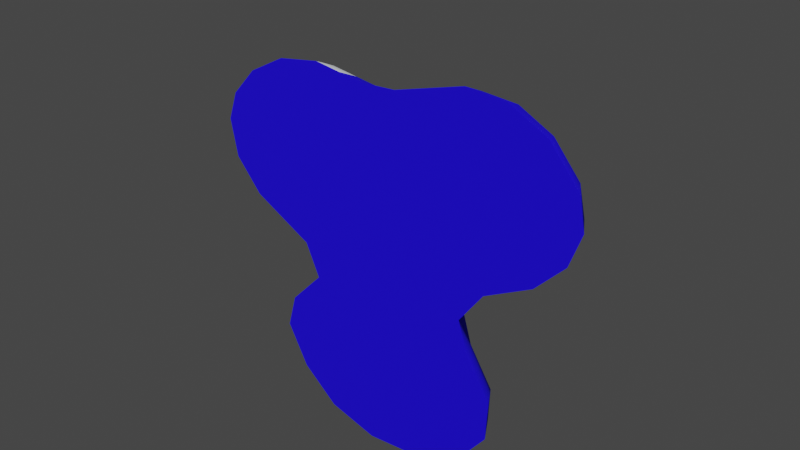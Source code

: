 # Source: Flac.blend  (saved by Blender 3.4.6; exported with 4.5.12 LTS)
import bpy
from mathutils import Matrix  # noqa: F401  (used for matrix-valued properties, if any)

bpy.ops.wm.read_factory_settings(use_empty=True)
scene = bpy.context.scene
scene.name = 'Scene'

# ---- collections
col_collection = bpy.data.collections.new('Collection'); scene.collection.children.link(col_collection)

# ---- images (referenced by path relative to the original .blend; pixels are not part of the script)
import os
ASSET_DIR = os.environ.get("B2B_ASSET_DIR", "")  # directory of the original .blend (textures are referenced by path, not embedded)
HERE = os.path.dirname(os.path.abspath(__file__))  # packed textures are extracted next to this script under _unpacked/

def load_image(name, relpath, width, height, colorspace="sRGB"):
    """Load a texture the original file referenced (path relative to the .blend, or extracted next to this script)."""
    p = next((c for c in (os.path.join(HERE, relpath), os.path.join(ASSET_DIR, relpath)) if relpath and os.path.exists(c)), "")
    if p:
        img = bpy.data.images.load(p, check_existing=True)
        img.name = name
    else:  # same state as the original file: an image datablock whose file is absent (Cycles renders it pink)
        img = bpy.data.images.new(name, width, height)
        img.source = "FILE"
        img.filepath = "//" + (relpath or name)
    img.colorspace_settings.name = colorspace
    return img
img_map__9 = load_image('Map #9', 'textures/ColorSpot2Normal.png', 1024, 1024, 'Non-Color')
img_map__8 = load_image('Map #8', 'textures/ColorSpot2Rough.png', 1024, 1024, 'Non-Color')
img_map__11 = load_image('Map #11', 'textures/Metal.png', 1024, 1024, 'Non-Color')
img_map__7_001 = load_image('Map #7.001', 'textures/ColorSpot2Albedo.png', 1024, 1024, 'Non-Color')
img_map__7 = load_image('Map #7', 'textures/ColorSpot2Albedo.png', 1024, 1024, 'sRGB')

# ---- materials (node trees are filled in below, after node groups)
mat_colorspot2_left = bpy.data.materials.new('ColorSpot2 Left')
mat_colorspot2_left.surface_render_method = 'BLENDED'
mat_colorspot2_left.blend_method = 'BLEND'
mat_colorspot2_left.use_transparent_shadow = False
mat_colorspot2_left.diffuse_color = (1.0, 1.0, 1.0, 1.0)
mat_colorspot2_left.roughness = 0.8586
mat_colorspot2_left.specular_intensity = 0.0
mat_colorspot2_left.metallic = 1.0
mat_colorspot2_right = bpy.data.materials.new('ColorSpot2 Right')
mat_colorspot2_right.surface_render_method = 'BLENDED'
mat_colorspot2_right.blend_method = 'BLEND'
mat_colorspot2_right.use_transparent_shadow = False
mat_colorspot2_right.diffuse_color = (1.0, 1.0, 1.0, 1.0)
mat_colorspot2_right.roughness = 0.8586
mat_colorspot2_right.specular_intensity = 0.0
mat_colorspot2_right.metallic = 1.0

# ---- material node trees
mat_colorspot2_left.use_nodes = True; mat_colorspot2_left.node_tree.nodes.clear()
_N = mat_colorspot2_left.node_tree.nodes; _L = mat_colorspot2_left.node_tree.links
n0 = _N.new('ShaderNodeNormalMap'); n0.name = 'Normal Map'; n0.location = (-300, -300)
n0.label = 'Normal/Map'
n0.inputs[0].default_value = 0.3
n1 = _N.new('ShaderNodeTexImage'); n1.name = 'Image Texture.001'; n1.location = (-600, -900)
n1.image = img_map__9
n2 = _N.new('ShaderNodeTexImage'); n2.name = 'Image Texture.002'; n2.location = (-300, 300)
n2.image = img_map__8
n3 = _N.new('ShaderNodeTexImage'); n3.name = 'Image Texture.003'; n3.location = (-300, 0)
n3.image = img_map__11
n4 = _N.new('ShaderNodeTexImage'); n4.name = 'Image Texture.004'; n4.location = (-300, -600)
n4.image = img_map__7_001
n5 = _N.new('ShaderNodeBsdfPrincipled'); n5.name = 'Principled BSDF'; n5.location = (10, 300)
n5.distribution = 'GGX'
n5.subsurface_method = 'RANDOM_WALK_SKIN'
n5.inputs[0].default_value = (0.01347, 0.0, 1.0, 1.0)
n5.inputs[2].default_value = 0.8586
n5.inputs[3].default_value = 1.45
n5.inputs[27].default_value = (0.0, 0.0, 0.0, 1.0)
n6 = _N.new('ShaderNodeOutputMaterial'); n6.name = 'Material Output'; n6.location = (300, 300)
n7 = _N.new('ShaderNodeTexImage'); n7.name = 'Image Texture'; n7.location = (-300, 600)
n7.image = img_map__7
_L.new(n5.outputs[0], n6.inputs[0])
_L.new(n0.outputs[0], n5.inputs[5])
_L.new(n1.outputs[0], n0.inputs[1])
_L.new(n2.outputs[0], n5.inputs[13])
_L.new(n3.outputs[0], n5.inputs[1])
_L.new(n4.outputs[1], n5.inputs[4])
n6.is_active_output = True
mat_colorspot2_right.use_nodes = True; mat_colorspot2_right.node_tree.nodes.clear()
_N = mat_colorspot2_right.node_tree.nodes; _L = mat_colorspot2_right.node_tree.links
n0 = _N.new('ShaderNodeNormalMap'); n0.name = 'Normal Map'; n0.location = (-300, -300)
n0.label = 'Normal/Map'
n0.inputs[0].default_value = 0.3
n1 = _N.new('ShaderNodeTexImage'); n1.name = 'Image Texture.001'; n1.location = (-600, -900)
n1.image = img_map__9
n2 = _N.new('ShaderNodeTexImage'); n2.name = 'Image Texture.002'; n2.location = (-300, 300)
n2.image = img_map__8
n3 = _N.new('ShaderNodeTexImage'); n3.name = 'Image Texture.003'; n3.location = (-300, 0)
n3.image = img_map__11
n4 = _N.new('ShaderNodeTexImage'); n4.name = 'Image Texture.004'; n4.location = (-300, -600)
n4.image = img_map__7_001
n5 = _N.new('ShaderNodeBsdfPrincipled'); n5.name = 'Principled BSDF'; n5.location = (10, 300)
n5.distribution = 'GGX'
n5.subsurface_method = 'RANDOM_WALK_SKIN'
n5.inputs[0].default_value = (0.9317, 0.9694, 1.0, 1.0)
n5.inputs[2].default_value = 0.8586
n5.inputs[3].default_value = 1.45
n5.inputs[27].default_value = (0.0, 0.0, 0.0, 1.0)
n6 = _N.new('ShaderNodeOutputMaterial'); n6.name = 'Material Output'; n6.location = (300, 300)
n7 = _N.new('ShaderNodeTexImage'); n7.name = 'Image Texture'; n7.location = (-300, 600)
n7.image = img_map__7
_L.new(n5.outputs[0], n6.inputs[0])
_L.new(n0.outputs[0], n5.inputs[5])
_L.new(n1.outputs[0], n0.inputs[1])
_L.new(n2.outputs[0], n5.inputs[13])
_L.new(n3.outputs[0], n5.inputs[1])
_L.new(n4.outputs[1], n5.inputs[4])
n6.is_active_output = True

# ---- world
world_world = bpy.data.worlds.new('World'); scene.world = world_world
world_world.use_nodes = True; world_world.node_tree.nodes.clear()
_N = world_world.node_tree.nodes; _L = world_world.node_tree.links
n0 = _N.new('ShaderNodeOutputWorld'); n0.name = 'World Output'; n0.location = (300, 300)
n1 = _N.new('ShaderNodeBackground'); n1.name = 'Background'; n1.location = (10, 300)
n1.inputs[0].default_value = (0.05088, 0.05088, 0.05088, 1.0)
_L.new(n1.outputs[0], n0.inputs[0])
n0.is_active_output = True
world_world.color = (0.05088, 0.05088, 0.05088)
world_world.use_sun_shadow = False
world_world.sun_shadow_jitter_overblur = 0.0

# ---- meshes
me_mesh = bpy.data.meshes.new('Mesh')
me_mesh.from_pydata([(0.9483, 0.3062, -2.823), (0.9379, 0.3065, -3.193), (0.7134, 0.3069, -3.553), (0.3191, 0.3072, -3.787), (1.166, 0.3065, 1.567), (1.415, 0.3063, 1.545), (1.693, 0.3073, 1.35), (1.941, 0.3071, 0.9599), (1.992, 0.3065, 0.6536), (1.895, 0.307, 0.3247), (1.63, 0.3076, -0.01991), (0.278, 0.3075, 1.236), (0.9697, 0.3081, -0.474), (-0.364, 0.3074, 1.191), (-0.9993, 0.3065, 1.32), (-1.334, 0.3066, 1.254), (-1.646, 0.3071, 1.037), (-1.854, 0.3071, 0.7468), (-1.926, 0.3067, 0.4885), (-1.868, 0.3067, 0.1061), (-1.643, 0.3083, -0.2361), (-0.7926, 0.3082, -0.8536), (0.4904, 0.3026, -1.375), (-0.4872, 0.3003, -1.871), (0.6545, 0.3103, -2.233), (-0.9785, 0.3115, -2.637), (-1.052, 0.3047, -2.907), (-0.8584, 0.3087, -3.331), (-0.5509, 0.3062, -3.689), (-0.1609, 0.307, -3.834), (1.549, -0.3115, -2.7), (1.525, -0.3115, -3.37), (1.145, -0.3115, -3.99), (0.5111, -0.3115, -4.37), (1.091, -0.3115, 2.176), (1.624, -0.3115, 2.121), (2.133, -0.3115, 1.778), (2.514, -0.3115, 1.178), (2.604, -0.3115, 0.6183), (2.444, -0.3115, 0.0509), (2.052, -0.3115, -0.4661), (0.1513, -0.3115, 1.836), (1.421, -0.3115, -0.8904), (-0.3261, -0.3115, 1.804), (-1.001, -0.3115, 1.934), (-1.573, -0.3115, 1.819), (-2.076, -0.3115, 1.476), (-2.409, -0.3115, 1.008), (-2.539, -0.3115, 0.5222), (-2.442, -0.3115, -0.1121), (-2.085, -0.3115, -0.6625), (-1.284, -0.3115, -1.221), (1.096, -0.3115, -1.461), (-1.091, -0.3115, -1.779), (1.235, -0.3115, -2.03), (-1.54, -0.3115, -2.386), (-1.662, -0.3115, -2.962), (-1.379, -0.3115, -3.656), (-0.8979, -0.3115, -4.195), (-0.2416, -0.3115, -4.443), (1.382, 0.05866, -2.734), (1.362, 0.05866, -3.321), (1.025, 0.05866, -3.869), (0.4578, 0.05866, -4.208), (1.111, 0.05866, 2.007), (1.566, 0.05866, 1.961), (2.011, 0.05866, 1.659), (2.355, 0.05866, 1.117), (2.434, 0.05866, 0.6281), (2.292, 0.05866, 0.1267), (1.935, 0.05866, -0.3424), (0.1863, 0.05866, 1.67), (1.296, 0.05866, -0.7747), (-0.3365, 0.05866, 1.634), (-1.001, 0.05866, 1.764), (-1.507, 0.05866, 1.663), (-1.957, 0.05866, 1.354), (-2.255, 0.05866, 0.936), (-2.369, 0.05866, 0.5129), (-2.283, 0.05866, -0.0516), (-1.962, 0.05866, -0.5444), (-1.149, 0.05866, -1.119), (0.9276, 0.05866, -1.437), (-0.9228, 0.05866, -1.805), (1.075, 0.05866, -2.087), (-1.385, 0.05866, -2.456), (-1.492, 0.05866, -2.947), (-1.235, 0.05866, -3.566), (-0.8018, 0.05866, -4.055), (-0.2192, 0.05866, -4.274), (-1.534, -0.3065, 3.517), (-1.389, -0.3065, 3.2), (-0.6555, 0.05866, 1.696), (-0.6504, -0.3115, 1.866), (0.1327, 0.05866, -4.24), (0.1496, -0.3115, -4.405), (-0.6691, 0.307, 1.253), (0.08855, 0.3071, -3.81), (0.1062, 0.3066, -3.619), (0.07524, 0.3076, -3.259), (-0.01212, 0.3055, -2.864), (-0.1297, 0.3109, -2.427), (0.0209, 0.3015, -1.613), (0.1234, 0.3081, -0.6563), (0.1638, -0.3115, -4.088), (0.1302, -0.3115, -3.507), (0.007071, -0.3115, -2.826), (-0.09786, -0.3115, -2.201), (0.04573, -0.3115, -1.614), (0.1218, -0.3115, -1.049)], [(90, 91)], [(60, 84, 54, 30), (61, 60, 30, 31), (62, 61, 31, 32), (63, 62, 32, 33), (65, 64, 34, 35), (36, 66, 65, 35), (67, 66, 36, 37), (68, 67, 37, 38), (39, 69, 68, 38), (70, 69, 39, 40), (64, 71, 41, 34), (42, 72, 70, 40), (71, 73, 43, 41), (93, 92, 74, 44), (74, 75, 45, 44), (75, 76, 46, 45), (76, 77, 47, 46), (47, 77, 78, 48), (78, 79, 49, 48), (79, 80, 50, 49), (80, 81, 51, 50), (52, 82, 72, 42), (81, 83, 53, 51), (84, 82, 52, 54), (53, 83, 85, 55), (55, 85, 86, 56), (86, 87, 57, 56), (57, 87, 88, 58), (88, 89, 59, 58), (94, 63, 33, 95), (60, 0, 24, 84), (61, 1, 0, 60), (62, 2, 1, 61), (63, 3, 2, 62), (65, 5, 4, 64), (66, 6, 5, 65), (67, 7, 6, 66), (68, 8, 7, 67), (69, 9, 8, 68), (70, 10, 9, 69), (64, 4, 11, 71), (72, 12, 10, 70), (71, 11, 13, 73), (92, 96, 14, 74), (74, 14, 15, 75), (75, 15, 16, 76), (76, 16, 17, 77), (77, 17, 18, 78), (78, 18, 19, 79), (79, 19, 20, 80), (80, 20, 21, 81), (82, 22, 12, 72), (81, 21, 23, 83), (84, 24, 22, 82), (83, 23, 25, 85), (85, 25, 26, 86), (86, 26, 27, 87), (87, 27, 28, 88), (88, 28, 29, 89), (94, 97, 3, 63), (8, 5, 6, 7), (4, 5, 8, 9), (4, 9, 10, 11), (11, 10, 12, 13), (18, 17, 16, 19), (19, 16, 15, 20), (20, 15, 14, 21), (98, 2, 3, 97), (98, 99, 1, 2), (99, 100, 0, 1), (100, 101, 24, 0), (102, 22, 24, 101), (103, 12, 22, 102), (103, 96, 13, 12), (46, 47, 48, 49), (45, 46, 49, 50), (44, 45, 50, 51), (38, 37, 36, 35), (95, 104, 58, 59), (104, 105, 57, 58), (106, 56, 57, 105), (107, 55, 56, 106), (107, 108, 53, 55), (38, 35, 34, 39), (34, 41, 40, 39), (42, 40, 41, 43), (108, 109, 51, 53), (93, 44, 51, 109), (43, 93, 109, 42), (52, 42, 109, 108), (54, 52, 108, 107), (54, 107, 106, 30), (30, 106, 105, 31), (32, 31, 105, 104), (33, 32, 104, 95), (21, 14, 96, 103), (21, 103, 102, 23), (23, 102, 101, 25), (26, 25, 101, 100), (27, 26, 100, 99), (28, 27, 99, 98), (28, 98, 97, 29), (89, 29, 97, 94), (73, 13, 96, 92), (89, 94, 95, 59), (43, 73, 92, 93)])
me_mesh.polygons.foreach_set('use_smooth', [True] * 106)
me_mesh.polygons.foreach_set('material_index', [0, 0, 0, 0, 0, 0, 0, 0, 0, 0, 0, 0, 0, 1, 1, 1, 1, 1, 1, 1, 1, 0, 1, 0, 1, 1, 1, 1, 1, 0, 0, 0, 0, 0, 0, 0, 0, 0, 0, 0, 0, 0, 0, 1, 1, 1, 1, 1, 1, 1, 1, 0, 1, 0, 1, 1, 1, 1, 1, 0, 0, 0, 0, 0, 1, 1, 1, 0, 0, 0, 0, 0, 0, 0, 0, 0, 0, 0, 0, 0, 0, 0, 0, 0, 0, 0, 0, 0, 0, 0, 0, 0, 0, 0, 0, 1, 1, 1, 1, 1, 1, 1, 1, 0, 1, 0])
_k = set([(30, 31), (30, 54), (31, 32), (32, 33), (33, 95), (34, 35), (34, 41), (35, 36), (36, 37), (37, 38), (38, 39), (39, 40), (40, 42), (41, 43), (42, 52), (43, 93), (44, 45), (44, 93), (45, 46), (46, 47), (47, 48), (48, 49), (49, 50), (50, 51), (51, 53), (52, 54), (53, 55), (55, 56), (56, 57), (57, 58), (58, 59), (59, 95), (90, 91)])
me_mesh.attributes.new('sharp_edge', 'BOOLEAN', 'EDGE').data.foreach_set('value', [ (min(e.vertices), max(e.vertices)) in _k for e in me_mesh.edges])
_uv = me_mesh.uv_layers.new(name='UVChannel_1')
_uv.uv.foreach_set('vector', [0.6003, 0.7262, 0.5582, 0.6389, 0.6109, 0.6234, 0.6526, 0.7179, 0.5993, 0.8035, 0.6003, 0.7262, 0.6526, 0.7179, 0.65, 0.8185, 0.5562, 0.8766, 0.5993, 0.8035, 0.65, 0.8185, 0.5948, 0.9133, 0.4825, 0.9243, 0.5562, 0.8766, 0.5948, 0.9133, 0.5021, 0.9743, 0.57, 0.07681, 0.5104, 0.07111, 0.5055, 0.01815, 0.5871, 0.02624, 0.6663, 0.07435, 0.63, 0.1143, 0.57, 0.07681, 0.5871, 0.02624, 0.6809, 0.1825, 0.63, 0.1143, 0.6663, 0.07435, 0.7294, 0.1587, 0.6986, 0.2454, 0.6809, 0.1825, 0.7294, 0.1587, 0.7522, 0.2414, 0.7406, 0.3291, 0.6893, 0.3132, 0.6986, 0.2454, 0.7522, 0.2414, 0.6509, 0.3811, 0.6893, 0.3132, 0.7406, 0.3291, 0.695, 0.4117, 0.5104, 0.07111, 0.386, 0.1177, 0.3737, 0.06308, 0.5055, 0.01815, 0.6218, 0.4825, 0.575, 0.4533, 0.6509, 0.3811, 0.695, 0.4117, 0.386, 0.1177, 0.3153, 0.1284, 0.3107, 0.07264, 0.3737, 0.06308, 0.2647, 0.07217, 0.2717, 0.1266, 0.2246, 0.1247, 0.215, 0.07166, 0.2246, 0.1247, 0.1602, 0.1452, 0.1335, 0.09856, 0.215, 0.07166, 0.1602, 0.1452, 0.1055, 0.1916, 0.06408, 0.1569, 0.1335, 0.09856, 0.1055, 0.1916, 0.07152, 0.2501, 0.0208, 0.231, 0.06408, 0.1569, 0.0208, 0.231, 0.07152, 0.2501, 0.06023, 0.3065, 0.006202, 0.3059, 0.06023, 0.3065, 0.07317, 0.3806, 0.02288, 0.3995, 0.006202, 0.3059, 0.07317, 0.3806, 0.1151, 0.4456, 0.07439, 0.4801, 0.02288, 0.3995, 0.1151, 0.4456, 0.2245, 0.525, 0.1795, 0.5562, 0.07439, 0.4801, 0.5902, 0.5545, 0.535, 0.5499, 0.575, 0.4533, 0.6218, 0.4825, 0.2245, 0.525, 0.2587, 0.619, 0.2032, 0.6189, 0.1795, 0.5562, 0.5582, 0.6389, 0.535, 0.5499, 0.5902, 0.5545, 0.6109, 0.6234, 0.2032, 0.6189, 0.2587, 0.619, 0.2124, 0.7181, 0.1601, 0.7085, 0.1601, 0.7085, 0.2124, 0.7181, 0.2069, 0.7836, 0.1554, 0.7957, 0.2069, 0.7836, 0.2478, 0.8617, 0.2059, 0.8952, 0.1554, 0.7957, 0.2059, 0.8952, 0.2478, 0.8617, 0.313, 0.9187, 0.2882, 0.966, 0.313, 0.9187, 0.3931, 0.9394, 0.3906, 0.9929, 0.2882, 0.966, 0.4395, 0.9316, 0.4825, 0.9243, 0.5021, 0.9743, 0.4485, 0.9832, 0.6003, 0.7262, 0.5359, 0.7374, 0.4926, 0.6606, 0.5582, 0.6389, 0.5993, 0.8035, 0.5367, 0.7836, 0.5359, 0.7374, 0.6003, 0.7262, 0.5562, 0.8766, 0.5093, 0.8297, 0.5367, 0.7836, 0.5993, 0.8035, 0.4825, 0.9243, 0.4585, 0.8619, 0.5093, 0.8297, 0.5562, 0.8766, 0.57, 0.07681, 0.5472, 0.1392, 0.517, 0.1366, 0.5104, 0.07111, 0.63, 0.1143, 0.5842, 0.1636, 0.5472, 0.1392, 0.57, 0.07681, 0.6809, 0.1825, 0.6208, 0.2128, 0.5842, 0.1636, 0.63, 0.1143, 0.6986, 0.2454, 0.6323, 0.2517, 0.6208, 0.2128, 0.6809, 0.1825, 0.6893, 0.3132, 0.6255, 0.2946, 0.6323, 0.2517, 0.6986, 0.2454, 0.6509, 0.3811, 0.5967, 0.3424, 0.6255, 0.2946, 0.6893, 0.3132, 0.5104, 0.07111, 0.517, 0.1366, 0.4027, 0.1865, 0.386, 0.1177, 0.575, 0.4533, 0.5163, 0.4145, 0.5967, 0.3424, 0.6509, 0.3811, 0.386, 0.1177, 0.4027, 0.1865, 0.3192, 0.1997, 0.3153, 0.1284, 0.2717, 0.1266, 0.2788, 0.1955, 0.2351, 0.1911, 0.2246, 0.1247, 0.2246, 0.1247, 0.2351, 0.1911, 0.1945, 0.2026, 0.1602, 0.1452, 0.1602, 0.1452, 0.1945, 0.2026, 0.158, 0.2336, 0.1055, 0.1916, 0.1055, 0.1916, 0.158, 0.2336, 0.1347, 0.274, 0.07152, 0.2501, 0.07152, 0.2501, 0.1347, 0.274, 0.1274, 0.3083, 0.06023, 0.3065, 0.06023, 0.3065, 0.1274, 0.3083, 0.1361, 0.3586, 0.07317, 0.3806, 0.07317, 0.3806, 0.1361, 0.3586, 0.1654, 0.403, 0.1151, 0.4456, 0.1151, 0.4456, 0.1654, 0.403, 0.2816, 0.4831, 0.2245, 0.525, 0.535, 0.5499, 0.4635, 0.5445, 0.5163, 0.4145, 0.575, 0.4533, 0.2245, 0.525, 0.2816, 0.4831, 0.3308, 0.6203, 0.2587, 0.619, 0.5582, 0.6389, 0.4926, 0.6606, 0.4635, 0.5445, 0.535, 0.5499, 0.2587, 0.619, 0.3308, 0.6203, 0.2772, 0.7316, 0.2124, 0.7181, 0.2124, 0.7181, 0.2772, 0.7316, 0.2702, 0.7673, 0.2069, 0.7836, 0.2069, 0.7836, 0.2702, 0.7673, 0.299, 0.8187, 0.2478, 0.8617, 0.2478, 0.8617, 0.299, 0.8187, 0.3428, 0.8597, 0.313, 0.9187, 0.313, 0.9187, 0.3428, 0.8597, 0.3956, 0.8727, 0.3931, 0.9394, 0.4395, 0.9316, 0.4283, 0.867, 0.4585, 0.8619, 0.4825, 0.9243, 0.6323, 0.2517, 0.5472, 0.1392, 0.5842, 0.1636, 0.6208, 0.2128, 0.517, 0.1366, 0.5472, 0.1392, 0.6323, 0.2517, 0.6255, 0.2946, 0.517, 0.1366, 0.6255, 0.2946, 0.5967, 0.3424, 0.4027, 0.1865, 0.4027, 0.1865, 0.5967, 0.3424, 0.5163, 0.4145, 0.3192, 0.1997, 0.1274, 0.3083, 0.1347, 0.274, 0.158, 0.2336, 0.1361, 0.3586, 0.1361, 0.3586, 0.158, 0.2336, 0.1945, 0.2026, 0.1654, 0.403, 0.1654, 0.403, 0.1945, 0.2026, 0.2351, 0.1911, 0.2816, 0.4831, 0.4294, 0.8441, 0.5093, 0.8297, 0.4585, 0.8619, 0.4283, 0.867, 0.4294, 0.8441, 0.4226, 0.8005, 0.5367, 0.7836, 0.5093, 0.8297, 0.4226, 0.8005, 0.4083, 0.7517, 0.5359, 0.7374, 0.5367, 0.7836, 0.4083, 0.7517, 0.3891, 0.6947, 0.4926, 0.6606, 0.5359, 0.7374, 0.3997, 0.5809, 0.4635, 0.5445, 0.4926, 0.6606, 0.3891, 0.6947, 0.4036, 0.4474, 0.5163, 0.4145, 0.4635, 0.5445, 0.3997, 0.5809, 0.4036, 0.4474, 0.2788, 0.1955, 0.3192, 0.1997, 0.5163, 0.4145, 0.9631, 0.04218, 0.9823, 0.06675, 0.9906, 0.09251, 0.9871, 0.1263, 0.9351, 0.02429, 0.9631, 0.04218, 0.9871, 0.1263, 0.9694, 0.1559, 0.904, 0.01867, 0.9351, 0.02429, 0.9694, 0.1559, 0.9278, 0.1862, 0.7136, 0.09149, 0.7169, 0.06167, 0.7358, 0.02946, 0.7622, 0.0108, 0.8593, 0.3567, 0.8577, 0.3399, 0.9151, 0.3447, 0.8805, 0.3584, 0.8577, 0.3399, 0.8579, 0.3089, 0.9395, 0.3157, 0.9151, 0.3447, 0.8627, 0.2726, 0.9528, 0.2785, 0.9395, 0.3157, 0.8579, 0.3089, 0.8666, 0.2393, 0.9448, 0.248, 0.9528, 0.2785, 0.8627, 0.2726, 0.8666, 0.2393, 0.8573, 0.2082, 0.9189, 0.216, 0.9448, 0.248, 0.7136, 0.09149, 0.7622, 0.0108, 0.7908, 0.007437, 0.7237, 0.1215, 0.7908, 0.007437, 0.8423, 0.02478, 0.7462, 0.1487, 0.7237, 0.1215, 0.7813, 0.1708, 0.7462, 0.1487, 0.8423, 0.02478, 0.868, 0.0261, 0.8573, 0.2082, 0.8517, 0.1782, 0.9278, 0.1862, 0.9189, 0.216, 0.8853, 0.02253, 0.904, 0.01867, 0.9278, 0.1862, 0.8517, 0.1782, 0.868, 0.0261, 0.8853, 0.02253, 0.8517, 0.1782, 0.7813, 0.1708, 0.8004, 0.2009, 0.7813, 0.1708, 0.8517, 0.1782, 0.8573, 0.2082, 0.7944, 0.2313, 0.8004, 0.2009, 0.8573, 0.2082, 0.8666, 0.2393, 0.7944, 0.2313, 0.8666, 0.2393, 0.8627, 0.2726, 0.7794, 0.2671, 0.7794, 0.2671, 0.8627, 0.2726, 0.8579, 0.3089, 0.7825, 0.3027, 0.8046, 0.3354, 0.7825, 0.3027, 0.8579, 0.3089, 0.8577, 0.3399, 0.8397, 0.3551, 0.8046, 0.3354, 0.8577, 0.3399, 0.8593, 0.3567, 0.2816, 0.4831, 0.2351, 0.1911, 0.2788, 0.1955, 0.4036, 0.4474, 0.2816, 0.4831, 0.4036, 0.4474, 0.3997, 0.5809, 0.3308, 0.6203, 0.3308, 0.6203, 0.3997, 0.5809, 0.3891, 0.6947, 0.2772, 0.7316, 0.2702, 0.7673, 0.2772, 0.7316, 0.3891, 0.6947, 0.4083, 0.7517, 0.299, 0.8187, 0.2702, 0.7673, 0.4083, 0.7517, 0.4226, 0.8005, 0.3428, 0.8597, 0.299, 0.8187, 0.4226, 0.8005, 0.4294, 0.8441, 0.3428, 0.8597, 0.4294, 0.8441, 0.4283, 0.867, 0.3956, 0.8727, 0.3931, 0.9394, 0.3956, 0.8727, 0.4283, 0.867, 0.4395, 0.9316, 0.3153, 0.1284, 0.3192, 0.1997, 0.2788, 0.1955, 0.2717, 0.1266, 0.3931, 0.9394, 0.4395, 0.9316, 0.4485, 0.9832, 0.3906, 0.9929, 0.3107, 0.07264, 0.3153, 0.1284, 0.2717, 0.1266, 0.2647, 0.07217])
me_mesh.materials.append(mat_colorspot2_left)
me_mesh.materials.append(mat_colorspot2_right)
me_mesh.update()
me_mesh.normals_split_custom_set([tuple(v) for v in zip(*[iter([0.7382, 0.657, 0.1529, 0.6902, 0.683, 0.2389, 0.8612, 0.4101, 0.3004, 0.8893, 0.4191, 0.1829, 0.7234, 0.6551, -0.218, 0.7382, 0.657, 0.1529, 0.8893, 0.4191, 0.1829, 0.8696, 0.4183, -0.2622, 0.5306, 0.6558, -0.5371, 0.7234, 0.6551, -0.218, 0.8696, 0.4183, -0.2622, 0.639, 0.4175, -0.646, 0.2358, 0.657, -0.7161, 0.5306, 0.6558, -0.5371, 0.639, 0.4175, -0.646, 0.2844, 0.417, -0.8632, 0.2577, 0.6564, 0.709, -0.09328, 0.6579, 0.7473, -0.1115, 0.4184, 0.9014, 0.3101, 0.4188, 0.8535, 0.652, 0.4167, 0.6334, 0.5404, 0.6582, 0.5241, 0.2577, 0.6564, 0.709, 0.3101, 0.4188, 0.8535, 0.7033, 0.6588, 0.2671, 0.5404, 0.6582, 0.5241, 0.652, 0.4167, 0.6334, 0.8497, 0.4172, 0.3226, 0.7513, 0.6585, -0.0436, 0.7033, 0.6588, 0.2671, 0.8497, 0.4172, 0.3226, 0.9068, 0.4183, -0.05234, 0.8132, 0.4173, -0.4057, 0.6717, 0.6603, -0.3358, 0.7513, 0.6585, -0.0436, 0.9068, 0.4183, -0.05234, 0.5155, 0.6612, -0.545, 0.6717, 0.6603, -0.3358, 0.8132, 0.4173, -0.4057, 0.6245, 0.416, -0.661, -0.09328, 0.6579, 0.7473, -0.1501, 0.6913, 0.7068, -0.1879, 0.4162, 0.8896, -0.1115, 0.4184, 0.9014, 0.6693, 0.4149, -0.6163, 0.5268, 0.7003, -0.4817, 0.5155, 0.6612, -0.545, 0.6245, 0.416, -0.661, -0.1501, 0.6913, 0.7068, 0.04514, 0.6907, 0.7218, 0.0562, 0.4169, 0.9072, -0.1879, 0.4162, 0.8896, 0.173, 0.4127, 0.8943, 0.1413, 0.6742, 0.7249, -0.001702, 0.6602, 0.7511, -0.002792, 0.4178, 0.9085, -0.001702, 0.6602, 0.7511, -0.2918, 0.6598, 0.6925, -0.3526, 0.4181, 0.8372, -0.002792, 0.4178, 0.9085, -0.2918, 0.6598, 0.6925, -0.5255, 0.6612, 0.5355, -0.6364, 0.417, 0.6489, -0.3526, 0.4181, 0.8372, -0.5255, 0.6612, 0.5355, -0.6786, 0.6609, 0.3206, -0.822, 0.4171, 0.3877, -0.6364, 0.417, 0.6489, -0.822, 0.4171, 0.3877, -0.6786, 0.6609, 0.3206, -0.7509, 0.6591, 0.04188, -0.9071, 0.4179, 0.04997, -0.7509, 0.6591, 0.04188, -0.7033, 0.6586, -0.2677, -0.849, 0.4179, -0.3232, -0.9071, 0.4179, 0.04997, -0.7033, 0.6586, -0.2677, -0.543, 0.6573, -0.5226, -0.6549, 0.4145, -0.6319, -0.849, 0.4179, -0.3232, -0.543, 0.6573, -0.5226, -0.5677, 0.7094, -0.4177, -0.7296, 0.4147, -0.5438, -0.6549, 0.4145, -0.6319, 0.8953, 0.4269, -0.1274, 0.683, 0.7238, -0.09856, 0.5268, 0.7003, -0.4817, 0.6693, 0.4149, -0.6163, -0.5677, 0.7094, -0.4177, -0.6664, 0.739, 0.099, -0.8918, 0.4319, 0.1351, -0.7296, 0.4147, -0.5438, 0.6902, 0.683, 0.2389, 0.683, 0.7238, -0.09856, 0.8953, 0.4269, -0.1274, 0.8612, 0.4101, 0.3004, -0.8918, 0.4319, 0.1351, -0.6664, 0.739, 0.099, -0.6943, 0.6507, 0.3075, -0.834, 0.4075, 0.372, -0.834, 0.4075, 0.372, -0.6943, 0.6507, 0.3075, -0.7533, 0.6542, -0.06778, -0.9029, 0.4222, -0.08074, -0.7533, 0.6542, -0.06778, -0.6377, 0.6587, -0.3993, -0.7722, 0.4135, -0.4824, -0.9029, 0.4222, -0.08074, -0.7722, 0.4135, -0.4824, -0.6377, 0.6587, -0.3993, -0.4272, 0.6569, -0.6213, -0.514, 0.419, -0.7485, -0.4272, 0.6569, -0.6213, -0.09896, 0.6567, -0.7477, -0.1194, 0.4173, -0.9009, -0.514, 0.419, -0.7485, 0.07191, 0.6707, -0.7382, 0.2358, 0.657, -0.7161, 0.2844, 0.417, -0.8632, 0.08827, 0.4087, -0.9084, 0.7382, 0.657, 0.1529, 0.2819, 0.9576, 0.05891, 0.2221, 0.972, 0.07643, 0.6902, 0.683, 0.2389, 0.7234, 0.6551, -0.218, 0.2781, 0.957, -0.08288, 0.2819, 0.9576, 0.05891, 0.7382, 0.657, 0.1529, 0.5306, 0.6558, -0.5371, 0.202, 0.9576, -0.2053, 0.2781, 0.957, -0.08288, 0.7234, 0.6551, -0.218, 0.2358, 0.657, -0.7161, 0.08866, 0.9588, -0.2697, 0.202, 0.9576, -0.2053, 0.5306, 0.6558, -0.5371, 0.2577, 0.6564, 0.709, 0.0991, 0.9572, 0.272, -0.03592, 0.9585, 0.283, -0.09328, 0.6579, 0.7473, 0.5404, 0.6582, 0.5241, 0.201, 0.9601, 0.1946, 0.0991, 0.9572, 0.272, 0.2577, 0.6564, 0.709, 0.7033, 0.6588, 0.2671, 0.2617, 0.9601, 0.09902, 0.201, 0.9601, 0.1946, 0.5404, 0.6582, 0.5241, 0.7513, 0.6585, -0.0436, 0.2846, 0.9585, -0.01662, 0.2617, 0.9601, 0.09902, 0.7033, 0.6588, 0.2671, 0.6717, 0.6603, -0.3358, 0.2506, 0.9599, -0.1254, 0.2846, 0.9585, -0.01662, 0.7513, 0.6585, -0.0436, 0.5155, 0.6612, -0.545, 0.1909, 0.9609, -0.2007, 0.2506, 0.9599, -0.1254, 0.6717, 0.6603, -0.3358, -0.09328, 0.6579, 0.7473, -0.03592, 0.9585, 0.283, -0.04814, 0.9728, 0.2265, -0.1501, 0.6913, 0.7068, 0.5268, 0.7003, -0.4817, 0.1603, 0.9761, -0.1464, 0.1909, 0.9609, -0.2007, 0.5155, 0.6612, -0.545, -0.1501, 0.6913, 0.7068, -0.04814, 0.9728, 0.2265, 0.01456, 0.9725, 0.2323, 0.04514, 0.6907, 0.7218, 0.1413, 0.6742, 0.7249, 0.04931, 0.9668, 0.2508, 6.905e-05, 0.9595, 0.2816, -0.001702, 0.6602, 0.7511, -0.001702, 0.6602, 0.7511, 6.905e-05, 0.9595, 0.2816, -0.1099, 0.9592, 0.2605, -0.2918, 0.6598, 0.6925, -0.2918, 0.6598, 0.6925, -0.1099, 0.9592, 0.2605, -0.1958, 0.9603, 0.1987, -0.5255, 0.6612, 0.5355, -0.5255, 0.6612, 0.5355, -0.1958, 0.9603, 0.1987, -0.2518, 0.9604, 0.1192, -0.6786, 0.6609, 0.3206, -0.6786, 0.6609, 0.3206, -0.2518, 0.9604, 0.1192, -0.2829, 0.959, 0.01612, -0.7509, 0.6591, 0.04188, -0.7509, 0.6591, 0.04188, -0.2829, 0.959, 0.01612, -0.2663, 0.9586, -0.1009, -0.7033, 0.6586, -0.2677, -0.7033, 0.6586, -0.2677, -0.2663, 0.9586, -0.1009, -0.2035, 0.9596, -0.1944, -0.543, 0.6573, -0.5226, -0.543, 0.6573, -0.5226, -0.2035, 0.9596, -0.1944, -0.1634, 0.9791, -0.121, -0.5677, 0.7094, -0.4177, 0.683, 0.7238, -0.09856, 0.1937, 0.9806, -0.02883, 0.1603, 0.9761, -0.1464, 0.5268, 0.7003, -0.4817, -0.5677, 0.7094, -0.4177, -0.1634, 0.9791, -0.121, -0.1795, 0.9833, 0.03137, -0.6664, 0.739, 0.099, 0.6902, 0.683, 0.2389, 0.2221, 0.972, 0.07643, 0.1937, 0.9806, -0.02883, 0.683, 0.7238, -0.09856, -0.6664, 0.739, 0.099, -0.1795, 0.9833, 0.03137, -0.2573, 0.9602, 0.1084, -0.6943, 0.6507, 0.3075, -0.6943, 0.6507, 0.3075, -0.2573, 0.9602, 0.1084, -0.2986, 0.9539, -0.02893, -0.7533, 0.6542, -0.06778, -0.7533, 0.6542, -0.06778, -0.2986, 0.9539, -0.02893, -0.2336, 0.9614, -0.1456, -0.6377, 0.6587, -0.3993, -0.6377, 0.6587, -0.3993, -0.2336, 0.9614, -0.1456, -0.1638, 0.9571, -0.2389, -0.4272, 0.6569, -0.6213, -0.4272, 0.6569, -0.6213, -0.1638, 0.9571, -0.2389, -0.03765, 0.9586, -0.2824, -0.09896, 0.6567, -0.7477, 0.07191, 0.6707, -0.7382, 0.02469, 0.9665, -0.2553, 0.08866, 0.9588, -0.2697, 0.2358, 0.657, -0.7161, 0.2846, 0.9585, -0.01662, 0.0991, 0.9572, 0.272, 0.201, 0.9601, 0.1946, 0.2617, 0.9601, 0.09902, -0.03592, 0.9585, 0.283, 0.0991, 0.9572, 0.272, 0.2846, 0.9585, -0.01662, 0.2506, 0.9599, -0.1254, -0.03592, 0.9585, 0.283, 0.2506, 0.9599, -0.1254, 0.1909, 0.9609, -0.2007, -0.04814, 0.9728, 0.2265, -0.04814, 0.9728, 0.2265, 0.1909, 0.9609, -0.2007, 0.1603, 0.9761, -0.1464, 0.01456, 0.9725, 0.2323, -0.2829, 0.959, 0.01612, -0.2518, 0.9604, 0.1192, -0.1958, 0.9603, 0.1987, -0.2663, 0.9586, -0.1009, -0.2663, 0.9586, -0.1009, -0.1958, 0.9603, 0.1987, -0.1099, 0.9592, 0.2605, -0.2035, 0.9596, -0.1944, -0.2035, 0.9596, -0.1944, -0.1099, 0.9592, 0.2605, 6.905e-05, 0.9595, 0.2816, -0.1634, 0.9791, -0.121, -3.077e-05, 1.0, -6.7e-05, 0.202, 0.9576, -0.2053, 0.08866, 0.9588, -0.2697, 0.02469, 0.9665, -0.2553, -3.077e-05, 1.0, -6.7e-05, 0.0003243, 1.0, 0.001164, 0.2781, 0.957, -0.08288, 0.202, 0.9576, -0.2053, 0.0003243, 1.0, 0.001164, 0.0007358, 1.0, -0.003441, 0.2819, 0.9576, 0.05891, 0.2781, 0.957, -0.08288, 0.0007358, 1.0, -0.003441, -0.001699, 1.0, 0.000227, 0.2221, 0.972, 0.07643, 0.2819, 0.9576, 0.05891, -0.001488, 1.0, 0.002298, 0.1937, 0.9806, -0.02883, 0.2221, 0.972, 0.07643, -0.001699, 1.0, 0.000227, 0.0005615, 1.0, -0.003329, 0.1603, 0.9761, -0.1464, 0.1937, 0.9806, -0.02883, -0.001488, 1.0, 0.002298, 0.0005615, 1.0, -0.003329, 0.04931, 0.9668, 0.2508, 0.01456, 0.9725, 0.2323, 0.1603, 0.9761, -0.1464, -3.121e-08, -1.0, -7.707e-08, -9.917e-08, -1.0, -5.349e-08, -9.917e-08, -1.0, -5.349e-08, -3.107e-08, -1.0, -7.712e-08, -3.828e-08, -1.0, -8.105e-08, -3.121e-08, -1.0, -7.707e-08, -3.107e-08, -1.0, -7.712e-08, -3.822e-08, -1.0, -8.105e-08, -4.617e-08, -1.0, -7.343e-08, -3.828e-08, -1.0, -8.105e-08, -3.822e-08, -1.0, -8.105e-08, -4.582e-08, -1.0, -4.296e-08, -8.716e-08, -1.0, -8.512e-08, 1.655e-07, -1.0, 1.522e-07, 1.655e-07, -1.0, 1.522e-07, -8.831e-08, -1.0, -8.62e-08, -4.706e-08, -1.0, -6.556e-08, -4.693e-08, -1.0, -7.737e-08, -4.592e-08, -1.0, -1.095e-07, -3.684e-08, -1.0, -6.531e-08, -4.693e-08, -1.0, -7.737e-08, -4.609e-08, -1.0, -7.512e-08, -4.995e-08, -1.0, -3.99e-08, -4.592e-08, -1.0, -1.095e-07, -5.103e-08, -1.0, -5.822e-08, -5.173e-08, -1.0, -6.432e-08, -4.995e-08, -1.0, -3.99e-08, -4.609e-08, -1.0, -7.512e-08, -2.996e-08, -1.0, -1.311e-07, -3.601e-08, -1.0, -1.577e-07, -5.173e-08, -1.0, -6.432e-08, -5.103e-08, -1.0, -5.822e-08, -2.996e-08, -1.0, -1.311e-07, -2.295e-08, -1.0, -8.912e-08, -1.771e-08, -1.0, -1.261e-07, -3.601e-08, -1.0, -1.577e-07, -8.716e-08, -1.0, -8.512e-08, -8.831e-08, -1.0, -8.62e-08, -8.537e-08, -1.0, -8.637e-08, -8.317e-08, -1.0, -8.444e-08, -8.537e-08, -1.0, -8.637e-08, -4.123e-08, -1.0, -7.646e-08, -4.489e-08, -1.0, -7.439e-08, -8.317e-08, -1.0, -8.444e-08, -3.372e-08, -1.0, -5.211e-08, -4.489e-08, -1.0, -7.439e-08, -4.123e-08, -1.0, -7.646e-08, -4.435e-08, -1.0, -5.217e-08, -2.295e-08, -1.0, -8.912e-08, -3.957e-08, -1.0, -2.858e-08, -4.582e-08, -1.0, -4.296e-08, -1.771e-08, -1.0, -1.261e-07, -4.829e-08, -1.0, -5.656e-08, -4.617e-08, -1.0, -7.343e-08, -4.582e-08, -1.0, -4.296e-08, -3.957e-08, -1.0, -2.858e-08, -4.435e-08, -1.0, -5.217e-08, -4.829e-08, -1.0, -5.656e-08, -3.957e-08, -1.0, -2.858e-08, -3.372e-08, -1.0, -5.211e-08, -1.962e-08, -1.0, -7.247e-08, -3.372e-08, -1.0, -5.211e-08, -3.957e-08, -1.0, -2.858e-08, -2.295e-08, -1.0, -8.912e-08, -4.006e-08, -1.0, -6.378e-08, -1.962e-08, -1.0, -7.247e-08, -2.295e-08, -1.0, -8.912e-08, -2.996e-08, -1.0, -1.311e-07, -4.006e-08, -1.0, -6.378e-08, -2.996e-08, -1.0, -1.311e-07, -5.103e-08, -1.0, -5.822e-08, -4.956e-08, -1.0, -6.503e-08, -4.956e-08, -1.0, -6.503e-08, -5.103e-08, -1.0, -5.822e-08, -4.609e-08, -1.0, -7.512e-08, -4.346e-08, -1.0, -9.774e-08, -4.444e-08, -1.0, -5.915e-08, -4.346e-08, -1.0, -9.774e-08, -4.609e-08, -1.0, -7.512e-08, -4.693e-08, -1.0, -7.737e-08, -5.931e-08, -1.0, -6.586e-08, -4.444e-08, -1.0, -5.915e-08, -4.693e-08, -1.0, -7.737e-08, -4.706e-08, -1.0, -6.556e-08, -0.1634, 0.9791, -0.121, 6.905e-05, 0.9595, 0.2816, 0.04931, 0.9668, 0.2508, 0.0005615, 1.0, -0.003329, -0.1634, 0.9791, -0.121, 0.0005615, 1.0, -0.003329, -0.001488, 1.0, 0.002298, -0.1795, 0.9833, 0.03137, -0.1795, 0.9833, 0.03137, -0.001488, 1.0, 0.002298, -0.001699, 1.0, 0.000227, -0.2573, 0.9602, 0.1084, -0.2986, 0.9539, -0.02893, -0.2573, 0.9602, 0.1084, -0.001699, 1.0, 0.000227, 0.0007358, 1.0, -0.003441, -0.2336, 0.9614, -0.1456, -0.2986, 0.9539, -0.02893, 0.0007358, 1.0, -0.003441, 0.0003243, 1.0, 0.001164, -0.1638, 0.9571, -0.2389, -0.2336, 0.9614, -0.1456, 0.0003243, 1.0, 0.001164, -3.077e-05, 1.0, -6.7e-05, -0.1638, 0.9571, -0.2389, -3.077e-05, 1.0, -6.7e-05, 0.02469, 0.9665, -0.2553, -0.03765, 0.9586, -0.2824, -0.09896, 0.6567, -0.7477, -0.03765, 0.9586, -0.2824, 0.02469, 0.9665, -0.2553, 0.07191, 0.6707, -0.7382, 0.04514, 0.6907, 0.7218, 0.01456, 0.9725, 0.2323, 0.04931, 0.9668, 0.2508, 0.1413, 0.6742, 0.7249, -0.09896, 0.6567, -0.7477, 0.07191, 0.6707, -0.7382, 0.08827, 0.4087, -0.9084, -0.1194, 0.4173, -0.9009, 0.0562, 0.4169, 0.9072, 0.04514, 0.6907, 0.7218, 0.1413, 0.6742, 0.7249, 0.173, 0.4127, 0.8943])] * 3)])

# ---- objects
ob_colorspot2 = bpy.data.objects.new('ColorSpot2', me_mesh)

# ---- transforms, parenting, visibility, modifiers, constraints
ob_colorspot2.location = (0.0, 0.0, 0.0)
ob_colorspot2.scale = (2.6, 2.0, 2.0)
ob_colorspot2.color = (0.8, 0.8, 0.8, 1.0)

# ---- collection membership
col_collection.objects.link(ob_colorspot2)

# ---- scene / render settings (as saved in the file)
scene.frame_start = 1; scene.frame_end = 250; scene.frame_set(3)
scene.render.engine = 'BLENDER_EEVEE_NEXT'
scene.render.fps = 30
scene.cycles.sampling_pattern = 'TABULATED_SOBOL'
scene.cycles.use_light_tree = False
scene.view_settings.view_transform = 'Filmic'
bpy.context.view_layer.update()

# ---- added for rendering (the .blend has no active camera and no usable light): camera, sun
cam_auto = bpy.data.cameras.new('AutoCamera')
cam_auto.lens = 50.0
cam_auto.sensor_width = 36.0
cam_auto.clip_end = 1000.0
ob_auto_camera = bpy.data.objects.new('AutoCamera', cam_auto)
scene.collection.objects.link(ob_auto_camera)
ob_auto_camera.location = (19.3557, -23.1245, 14.491)
ob_auto_camera.rotation_euler = (1.09748, -7.21219e-08, 0.694738)
scene.camera = ob_auto_camera
light_auto_sun = bpy.data.lights.new('AutoSun', 'SUN')
light_auto_sun.energy = 3.0
light_auto_sun.angle = 0.0523599
ob_auto_sun = bpy.data.objects.new('AutoSun', light_auto_sun)
scene.collection.objects.link(ob_auto_sun)
ob_auto_sun.rotation_euler = (0.872665, 0.174533, 0.523599)
bpy.context.view_layer.update()
